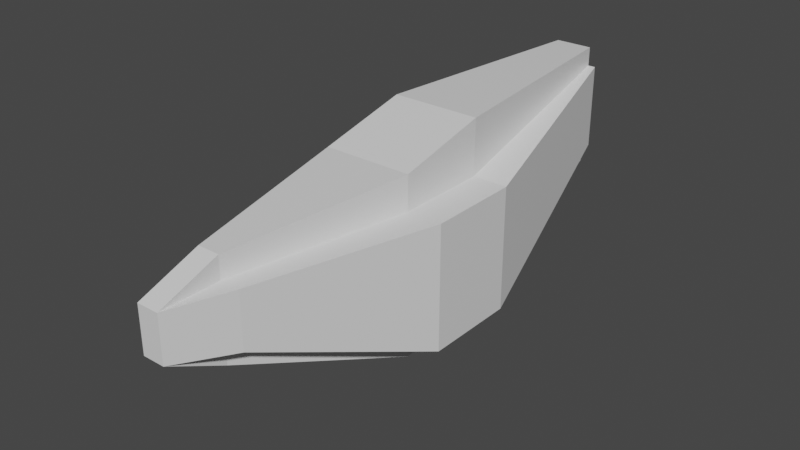 # Source: aries.blend  (saved by Blender 2.81.16; exported with 4.5.12 LTS)
import bpy
from mathutils import Matrix  # noqa: F401  (used for matrix-valued properties, if any)

bpy.ops.wm.read_factory_settings(use_empty=True)
scene = bpy.context.scene
scene.name = 'Scene'

# ---- collections
col_head = bpy.data.collections.new('Head'); scene.collection.children.link(col_head)

# ---- materials (node trees are filled in below, after node groups)
mat_material = bpy.data.materials.new('Material')
mat_material.alpha_threshold = 0.0
mat_material.use_transparent_shadow = False
mat_material.line_color = (0.0, 0.0, 0.0, 1.0)

# ---- material node trees
mat_material.use_nodes = True; mat_material.node_tree.nodes.clear()
_N = mat_material.node_tree.nodes; _L = mat_material.node_tree.links
n0 = _N.new('ShaderNodeOutputMaterial'); n0.name = 'Material Output'; n0.location = (300, 300)
n1 = _N.new('ShaderNodeBsdfPrincipled'); n1.name = 'Principled BSDF'; n1.location = (10, 300)
n1.distribution = 'GGX'
n1.subsurface_method = 'BURLEY'
n1.inputs[2].default_value = 0.4
n1.inputs[3].default_value = 1.45
n1.inputs[27].default_value = (0.0, 0.0, 0.0, 1.0)
n1.inputs[28].default_value = 1.0
_L.new(n1.outputs[0], n0.inputs[0])
n0.is_active_output = True

# ---- world
world_world = bpy.data.worlds.new('World'); scene.world = world_world
world_world.use_nodes = True; world_world.node_tree.nodes.clear()
_N = world_world.node_tree.nodes; _L = world_world.node_tree.links
n0 = _N.new('ShaderNodeOutputWorld'); n0.name = 'World Output'; n0.location = (300, 300)
n1 = _N.new('ShaderNodeBackground'); n1.name = 'Background'; n1.location = (10, 300)
n1.inputs[0].default_value = (0.05088, 0.05088, 0.05088, 1.0)
_L.new(n1.outputs[0], n0.inputs[0])
n0.is_active_output = True
world_world.color = (0.05088, 0.05088, 0.05088)
world_world.use_sun_shadow = False
world_world.sun_shadow_jitter_overblur = 0.0

# ---- meshes
me_cube = bpy.data.meshes.new('Cube')
me_cube.from_pydata([(-0.2456, -1.775, 0.5629), (-0.2456, -1.775, 1.0), (-0.6327, 0.3667, 1.0), (-0.6327, 0.3667, 0.01588), (-0.6327, -0.3667, 1.0), (-0.6327, -0.3667, 0.01588), (0.0, -0.3667, 0.01588), (0.0, 2.203, 0.6041), (-0.2118, 2.203, 0.6041), (-0.2118, 2.203, 1.288), (0.0, 2.203, 1.288), (-0.3554, 0.3667, 0.01588), (-0.08727, -1.775, 0.5629), (-0.3554, -0.3667, 1.0), (-0.08727, -1.775, 1.0), (-0.3554, -0.3667, 0.01588), (-0.3554, 0.3667, 1.0), (-0.1511, 2.203, 0.6041), (-0.1511, 2.203, 1.288), (0.0, -1.775, 1.176), (0.0, -0.3667, 1.271), (-0.3554, 0.3667, 1.442), (0.0, 0.3667, 1.442), (-0.1511, 2.203, 1.442), (0.0, 2.203, 1.442), (-0.3554, -0.3667, 1.271), (-0.08727, -1.775, 1.176), (-0.08727, -1.775, 0.5629), (0.0, -0.3667, 0.01588), (-0.3554, -0.3667, 0.01588), (-0.3554, -0.3667, 0.01588), (0.0, -0.3667, 0.01588), (0.0, 2.203, 0.6041), (-0.3554, 0.3667, 0.01588), (-0.1511, 2.203, 0.6041), (-0.08727, -1.775, 0.5629), (0.0, -0.3667, 0.01588), (-0.3554, -0.3667, 0.01588), (-0.3554, -0.3699, -0.1447), (0.0, -0.3699, -0.1447), (0.0, 0.3635, -0.1447), (0.0, 2.2, 0.4436), (-0.3554, 0.3635, -0.1447), (-0.1511, 2.2, 0.4436), (-0.08727, -1.778, 0.4023), (0.0, -1.778, 0.4023), (0.0, -0.3699, -0.1447), (-0.3554, -0.3699, -0.1447), (-0.08727, -2.247, 0.6394), (0.0, -2.247, 0.6394), (0.0, -2.247, 1.0), (-0.08727, -2.247, 1.0), (0.0, -1.775, 1.176)], [(52, 19)], [(16, 2, 4, 13), (4, 5, 0, 1), (5, 4, 2, 3), (12, 15, 29, 27), (13, 14, 26, 25), (49, 48, 44, 45), (12, 14, 1, 0), (13, 4, 1, 14), (17, 18, 10, 7), (11, 3, 8, 17), (3, 2, 9, 8), (6, 15, 30, 31), (8, 9, 18, 17), (3, 11, 15, 5), (2, 16, 18, 9), (5, 15, 12, 0), (10, 18, 23, 24), (21, 22, 24, 23), (20, 25, 26, 19), (22, 21, 25, 20), (16, 13, 25, 21), (18, 16, 21, 23), (27, 29, 37, 35), (26, 51, 50, 52), (15, 6, 28, 29), (37, 36, 46, 47), (33, 34, 43, 42), (34, 32, 41, 43), (15, 11, 33, 30), (17, 7, 32, 34), (29, 28, 36, 37), (11, 17, 34, 33), (42, 40, 39, 38), (40, 42, 43, 41), (47, 46, 45, 44), (30, 33, 42, 38), (35, 37, 47, 44), (31, 30, 38, 39), (49, 50, 51, 48), (35, 44, 48), (1, 0, 48, 51), (48, 0, 35), (51, 14, 1), (51, 26, 14)])
_uv = me_cube.uv_layers.new(name='UVMap')
_uv.uv.foreach_set('vector', [0.7944, 0.5, 0.875, 0.5, 0.875, 0.75, 0.7944, 0.75, 0.625, 0.0, 0.375, 0.0, 0.375, 0.0, 0.625, 0.0, 0.375, 0.0, 0.625, 0.0, 0.625, 0.25, 0.375, 0.25, 0.2056, 0.75, 0.2056, 0.75, 0.2056, 0.75, 0.2056, 0.75, 0.7944, 0.75, 0.7944, 0.75, 0.7944, 0.75, 0.7944, 0.75, 0.375, 0.875, 0.375, 0.9194, 0.2056, 0.75, 0.25, 0.75, 0.375, 0.9194, 0.625, 0.9194, 0.625, 1.0, 0.375, 1.0, 0.7944, 0.75, 0.875, 0.75, 0.875, 0.75, 0.7944, 0.75, 0.375, 0.3306, 0.625, 0.3306, 0.625, 0.375, 0.375, 0.375, 0.2056, 0.5, 0.125, 0.5, 0.125, 0.5, 0.2056, 0.5, 0.375, 0.25, 0.625, 0.25, 0.625, 0.25, 0.375, 0.25, 0.25, 0.75, 0.2056, 0.75, 0.2056, 0.75, 0.25, 0.75, 0.375, 0.25, 0.625, 0.25, 0.625, 0.3306, 0.375, 0.3306, 0.125, 0.5, 0.2056, 0.5, 0.2056, 0.75, 0.125, 0.75, 0.875, 0.5, 0.7944, 0.5, 0.7944, 0.5, 0.875, 0.5, 0.125, 0.75, 0.2056, 0.75, 0.2056, 0.75, 0.125, 0.75, 0.625, 0.375, 0.625, 0.3306, 0.625, 0.3306, 0.625, 0.375, 0.7944, 0.5, 0.75, 0.5, 0.75, 0.5, 0.7944, 0.5, 0.75, 0.75, 0.7944, 0.75, 0.7944, 0.75, 0.75, 0.75, 0.75, 0.5, 0.7944, 0.5, 0.7944, 0.75, 0.75, 0.75, 0.7944, 0.5, 0.7944, 0.75, 0.7944, 0.75, 0.7944, 0.5, 0.7944, 0.5, 0.7944, 0.5, 0.7944, 0.5, 0.7944, 0.5, 0.2056, 0.75, 0.2056, 0.75, 0.2056, 0.75, 0.2056, 0.75, 0.0, 0.0, 0.625, 0.9194, 0.625, 0.875, 0.0, 0.0, 0.2056, 0.75, 0.25, 0.75, 0.25, 0.75, 0.2056, 0.75, 0.2056, 0.75, 0.25, 0.75, 0.25, 0.75, 0.2056, 0.75, 0.2056, 0.5, 0.2056, 0.5, 0.2056, 0.5, 0.2056, 0.5, 0.375, 0.3306, 0.375, 0.375, 0.375, 0.375, 0.375, 0.3306, 0.2056, 0.75, 0.2056, 0.5, 0.2056, 0.5, 0.2056, 0.75, 0.375, 0.3306, 0.375, 0.375, 0.375, 0.375, 0.375, 0.3306, 0.2056, 0.75, 0.25, 0.75, 0.25, 0.75, 0.2056, 0.75, 0.2056, 0.5, 0.2056, 0.5, 0.2056, 0.5, 0.2056, 0.5, 0.2056, 0.5, 0.25, 0.5, 0.25, 0.75, 0.2056, 0.75, 0.25, 0.5, 0.2056, 0.5, 0.2056, 0.5, 0.25, 0.5, 0.2056, 0.75, 0.25, 0.75, 0.25, 0.75, 0.2056, 0.75, 0.2056, 0.75, 0.2056, 0.5, 0.2056, 0.5, 0.2056, 0.75, 0.2056, 0.75, 0.2056, 0.75, 0.2056, 0.75, 0.2056, 0.75, 0.25, 0.75, 0.2056, 0.75, 0.2056, 0.75, 0.25, 0.75, 0.375, 0.875, 0.625, 0.875, 0.625, 0.9194, 0.375, 0.9194, 0.2056, 0.75, 0.2056, 0.75, 0.375, 0.9194, 0.625, 0.0, 0.375, 0.0, 0.375, 0.9194, 0.625, 0.9194, 0.375, 0.9194, 0.375, 0.0, 0.2056, 0.75, 0.625, 0.9194, 0.625, 0.9194, 0.625, 1.0, 0.625, 0.9194, 0.7944, 0.75, 0.625, 0.9194])
me_cube.materials.append(mat_material)
me_cube.use_remesh_preserve_volume = False
me_cube.use_remesh_preserve_attributes = False
me_cube.use_mirror_vertex_groups = False
me_cube.update()
arm_armature_002 = bpy.data.armatures.new('Armature.002')  # bones are not reproduced

# ---- objects
ob_armature = bpy.data.objects.new('Armature', arm_armature_002)
ob_mainhead = bpy.data.objects.new('MainHead', me_cube)

# ---- transforms, parenting, visibility, modifiers, constraints
ob_armature.location = (0.0, 0.0, 4.975)
ob_armature.lineart.crease_threshold = 0.0
ob_mainhead.location = (0.0, 0.0, 0.0)
ob_mainhead.lock_rotations_4d = False
ob_mainhead.empty_display_type = 'ARROWS'
ob_mainhead.lineart.crease_threshold = 0.0
_m = ob_mainhead.modifiers.new('Mirror', 'MIRROR')
_m.use_clip = True

# ---- collection membership
scene.collection.objects.link(ob_armature)
col_head.objects.link(ob_mainhead)

# ---- scene / render settings (as saved in the file)
scene.frame_start = 1; scene.frame_end = 250; scene.frame_set(1)
scene.render.engine = 'BLENDER_EEVEE_NEXT'
scene.cycles.use_denoising = False
scene.cycles.samples = 128
scene.cycles.sampling_pattern = 'TABULATED_SOBOL'
scene.cycles.use_adaptive_sampling = False
scene.cycles.use_light_tree = False
scene.view_settings.view_transform = 'Filmic'
bpy.context.view_layer.update()

# ---- added for rendering (the .blend has no active camera and no usable light): camera, sun
cam_auto = bpy.data.cameras.new('AutoCamera')
cam_auto.lens = 50.0
cam_auto.sensor_width = 36.0
cam_auto.clip_end = 1000.0
ob_auto_camera = bpy.data.objects.new('AutoCamera', cam_auto)
scene.collection.objects.link(ob_auto_camera)
ob_auto_camera.location = (4.52533, -5.45226, 4.26899)
ob_auto_camera.rotation_euler = (1.09748, -7.21219e-08, 0.694738)
scene.camera = ob_auto_camera
light_auto_sun = bpy.data.lights.new('AutoSun', 'SUN')
light_auto_sun.energy = 3.0
light_auto_sun.angle = 0.0523599
ob_auto_sun = bpy.data.objects.new('AutoSun', light_auto_sun)
scene.collection.objects.link(ob_auto_sun)
ob_auto_sun.rotation_euler = (0.872665, 0.174533, 0.523599)
bpy.context.view_layer.update()
